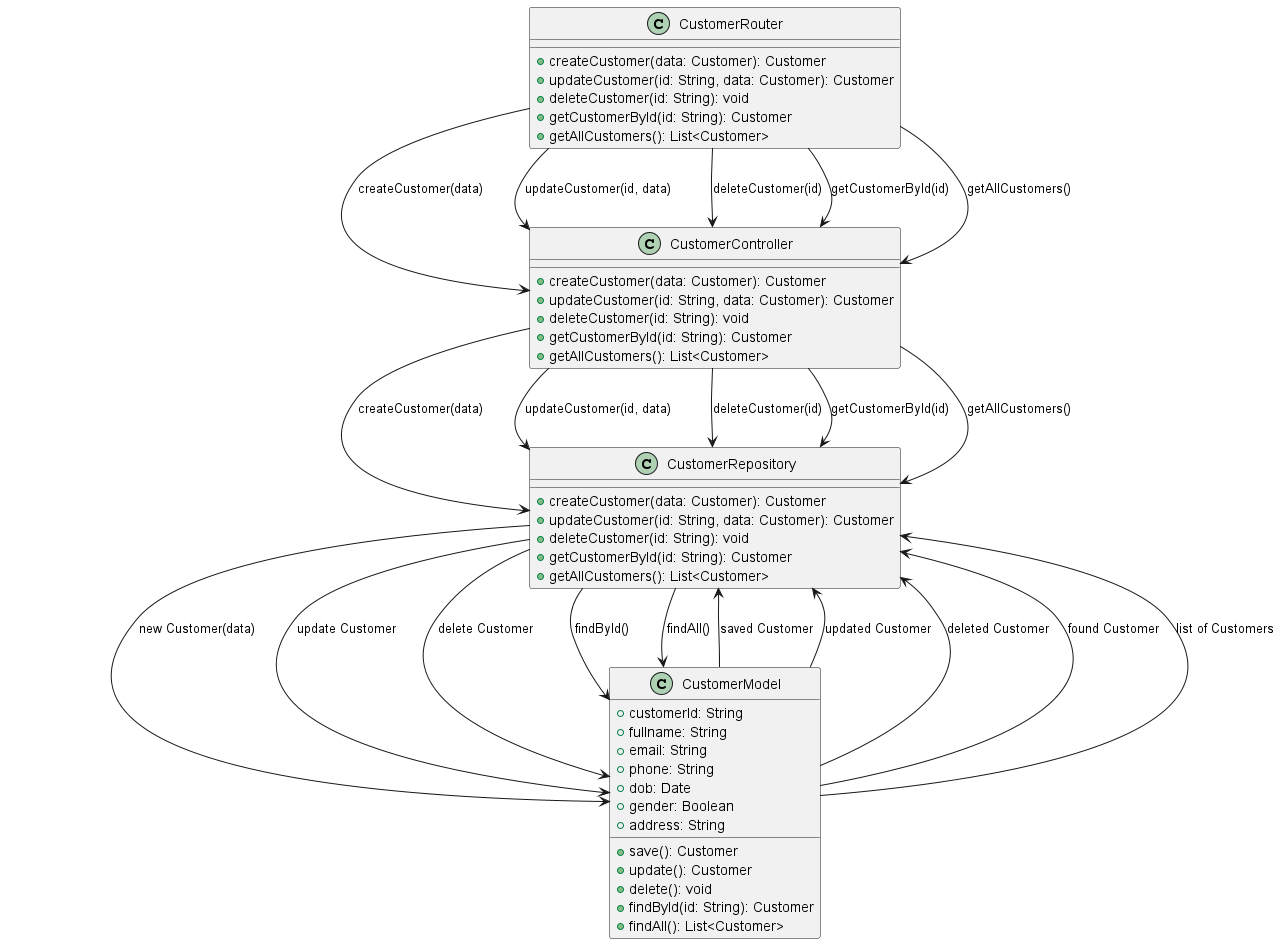

The diagram above was rendered by PlantUML. Its source (embedded in the PNG):
@startuml
class CustomerRouter {
    +createCustomer(data: Customer): Customer
    +updateCustomer(id: String, data: Customer): Customer
    +deleteCustomer(id: String): void
    +getCustomerById(id: String): Customer
    +getAllCustomers(): List<Customer>
}

class CustomerController {
    +createCustomer(data: Customer): Customer
    +updateCustomer(id: String, data: Customer): Customer
    +deleteCustomer(id: String): void
    +getCustomerById(id: String): Customer
    +getAllCustomers(): List<Customer>
}

class CustomerRepository {
    +createCustomer(data: Customer): Customer
    +updateCustomer(id: String, data: Customer): Customer
    +deleteCustomer(id: String): void
    +getCustomerById(id: String): Customer
    +getAllCustomers(): List<Customer>
}

class CustomerModel {
    +customerId: String
    +fullname: String
    +email: String
    +phone: String
    +dob: Date
    +gender: Boolean
    +address: String
    +save(): Customer
    +update(): Customer
    +delete(): void
    +findById(id: String): Customer
    +findAll(): List<Customer>
}

CustomerRouter --> CustomerController : createCustomer(data)
CustomerController --> CustomerRepository : createCustomer(data)
CustomerRepository --> CustomerModel : new Customer(data)
CustomerModel --> CustomerRepository : saved Customer

CustomerRouter --> CustomerController : updateCustomer(id, data)
CustomerController --> CustomerRepository : updateCustomer(id, data)
CustomerRepository --> CustomerModel : update Customer
CustomerModel --> CustomerRepository : updated Customer

CustomerRouter --> CustomerController : deleteCustomer(id)
CustomerController --> CustomerRepository : deleteCustomer(id)
CustomerRepository --> CustomerModel : delete Customer
CustomerModel --> CustomerRepository : deleted Customer

CustomerRouter --> CustomerController : getCustomerById(id)
CustomerController --> CustomerRepository : getCustomerById(id)
CustomerRepository --> CustomerModel : findById()
CustomerModel --> CustomerRepository : found Customer

CustomerRouter --> CustomerController : getAllCustomers()
CustomerController --> CustomerRepository : getAllCustomers()
CustomerRepository --> CustomerModel : findAll()
CustomerModel --> CustomerRepository : list of Customers
@enduml